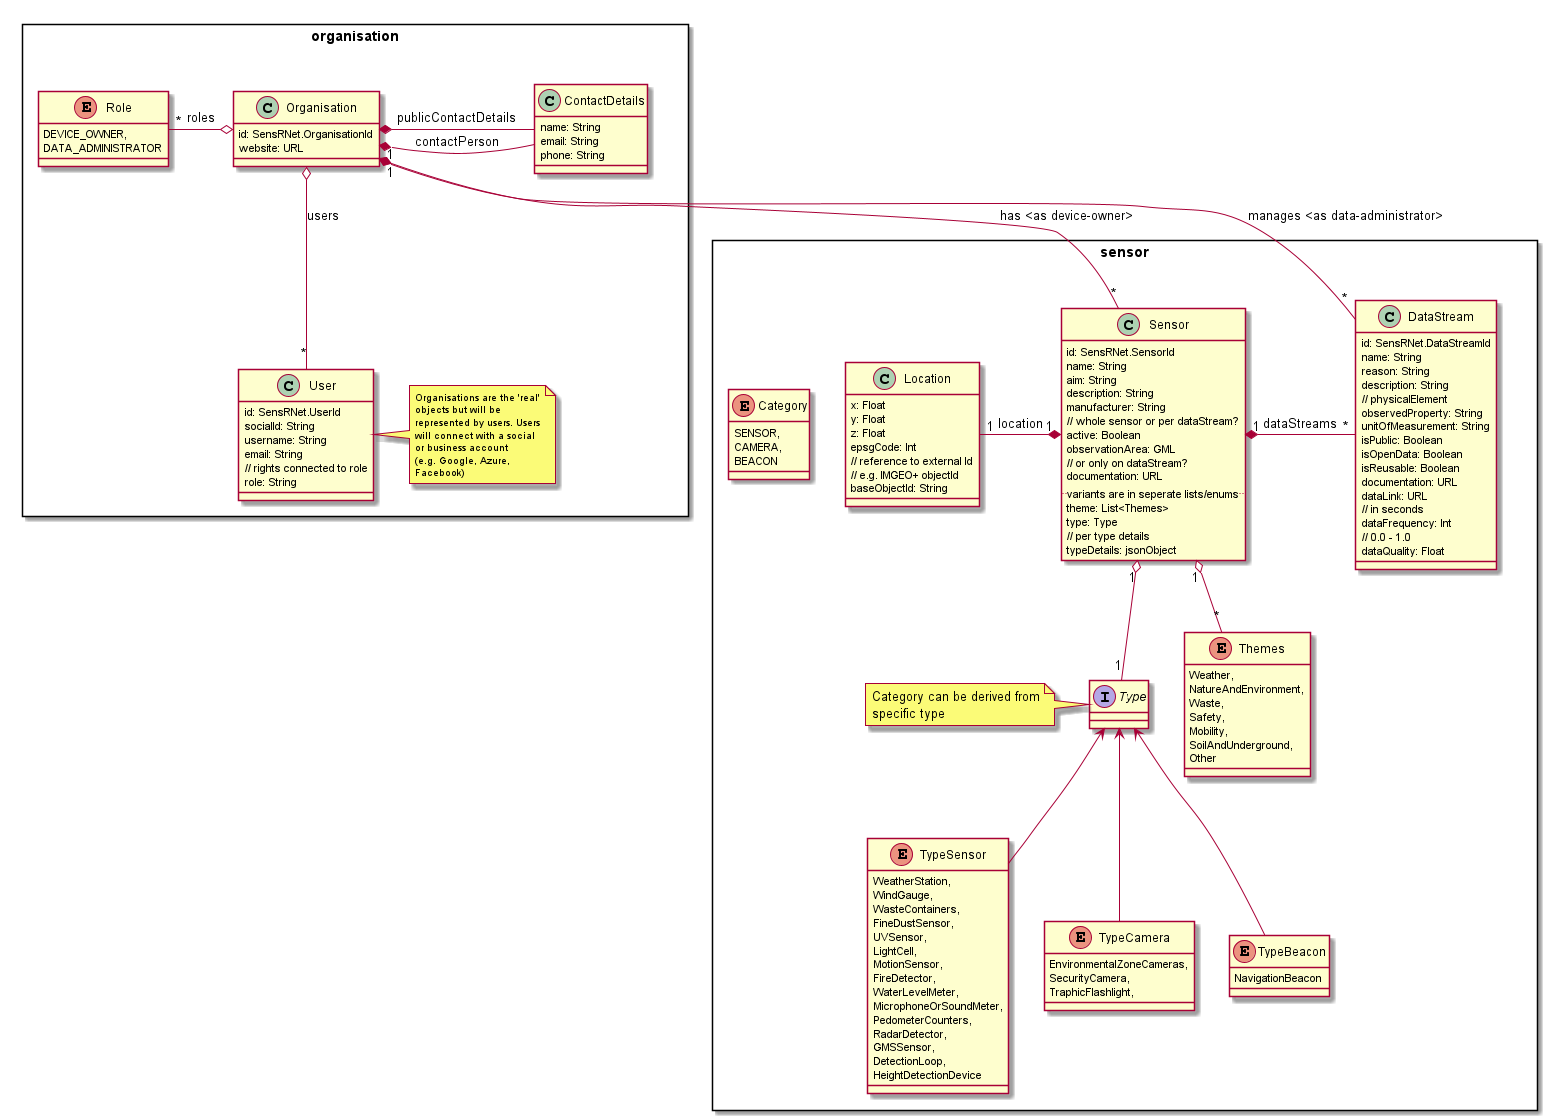

The diagram above was rendered by PlantUML. Its source (embedded in the PNG):
@startuml "SensRNet-UML-Model"

package organisation <<Rectangle>> {
    together {
        class ContactDetails {
            name: String
            email: String
            phone: String
        }

        class Organisation {
            id: SensRNet.OrganisationId
            website: URL
        }

        Organisation *- ContactDetails : contactPerson
        Organisation *- ContactDetails : publicContactDetails
    }

    enum Role {
        DEVICE_OWNER,
        DATA_ADMINISTRATOR
    }

    class User {
        id: SensRNet.UserId
        socialId: String
        username: String
        email: String
        // rights connected to role
        role: String
    }

    note right
        <size:10>Organisations are the 'real'</size>
        <size:10>objects but will be</size>
        <size:10>represented by users. Users</size>
        <size:10>will connect with a social</size>
        <size:10>or business account</size>
        <size:10>(e.g. Google, Azure, </size>
        <size:10>Facebook)</size>
    end note

    Organisation o-- "*" User : users
    Organisation o- "*" Role : roles
}

package sensor <<Rectangle>> {
    together {
        class Sensor {
            id: SensRNet.SensorId
            name: String
            aim: String
            description: String
            manufacturer: String
            // whole sensor or per dataStream?
            active: Boolean 
            observationArea: GML
            // or only on dataStream?
            documentation: URL
            .. variants are in seperate lists/enums ..
            theme: List<Themes>
            type: Type
            // per type details
            typeDetails: jsonObject
        }

        class DataStream {
            id: SensRNet.DataStreamId
            name: String
            reason: String
            description: String
            // physicalElement
            observedProperty: String
            unitOfMeasurement: String
            isPublic: Boolean
            isOpenData: Boolean
            isReusable: Boolean
            documentation: URL
            dataLink: URL
            // in seconds
            dataFrequency: Int
            // 0.0 - 1.0
            dataQuality: Float
        }

    }

    interface Type

    note left
        Category can be derived from
        specific type
    end note

    enum Category {
        SENSOR,
        CAMERA,
        BEACON
    }

    enum Themes {
        Weather,
        NatureAndEnvironment,
        Waste,
        Safety,
        Mobility,
        SoilAndUnderground,
        Other
    }

    enum TypeSensor {
        WeatherStation,
        WindGauge,
        WasteContainers,
        FineDustSensor,
        UVSensor,
        LightCell,
        MotionSensor,
        FireDetector,
        WaterLevelMeter,
        MicrophoneOrSoundMeter,
        PedometerCounters,
        RadarDetector,
        GMSSensor,
        DetectionLoop,
        HeightDetectionDevice
    }

    enum TypeCamera {
        EnvironmentalZoneCameras,
        SecurityCamera,
        TraphicFlashlight,
    }

    enum TypeBeacon {
        NavigationBeacon
    }

    class Location {
        x: Float
        y: Float
        z: Float
        epsgCode: Int
        // reference to external Id
        // e.g. IMGEO+ objectId
        baseObjectId: String
    }

    Sensor "1" *- "1" Location : location
    Sensor "1" *- "*" DataStream : dataStreams

    Sensor "1" o-- "*" Themes
    Sensor "1" o-- "1" Type
    Type <-- TypeSensor
    Type <-- TypeBeacon
    Type <-- TypeCamera
}

Organisation "1" *-- "*" Sensor : has <as device-owner>
Organisation "1" *-- "*" DataStream : manages <as data-administrator>

@enduml